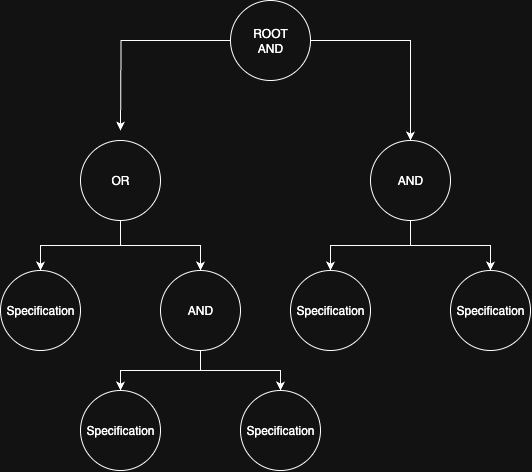

The diagram above was exported from draw.io. Its source (the exported page's mxGraphModel, read from the mxfile embedded in the PNG):
<mxGraphModel dx="1070" dy="774" grid="1" gridSize="10" guides="1" tooltips="1" connect="1" arrows="1" fold="1" page="1" pageScale="1" pageWidth="850" pageHeight="1100" math="0" shadow="0">
  <root>
    <mxCell id="0" />
    <mxCell id="1" parent="0" />
    <mxCell id="UXcCiE9jEro__gwSak_U-11" style="edgeStyle=orthogonalEdgeStyle;rounded=0;orthogonalLoop=1;jettySize=auto;html=1;" edge="1" parent="1" source="UXcCiE9jEro__gwSak_U-1">
      <mxGeometry relative="1" as="geometry">
        <mxPoint x="310" y="390" as="targetPoint" />
      </mxGeometry>
    </mxCell>
    <mxCell id="UXcCiE9jEro__gwSak_U-18" style="edgeStyle=orthogonalEdgeStyle;rounded=0;orthogonalLoop=1;jettySize=auto;html=1;" edge="1" parent="1" source="UXcCiE9jEro__gwSak_U-1" target="UXcCiE9jEro__gwSak_U-13">
      <mxGeometry relative="1" as="geometry" />
    </mxCell>
    <mxCell id="UXcCiE9jEro__gwSak_U-1" value="ROOT&lt;div&gt;AND&lt;/div&gt;" style="ellipse;whiteSpace=wrap;html=1;aspect=fixed;" vertex="1" parent="1">
      <mxGeometry x="420" y="260" width="80" height="80" as="geometry" />
    </mxCell>
    <mxCell id="UXcCiE9jEro__gwSak_U-5" style="edgeStyle=orthogonalEdgeStyle;rounded=0;orthogonalLoop=1;jettySize=auto;html=1;exitX=0.5;exitY=1;exitDx=0;exitDy=0;" edge="1" parent="1" source="UXcCiE9jEro__gwSak_U-2" target="UXcCiE9jEro__gwSak_U-4">
      <mxGeometry relative="1" as="geometry" />
    </mxCell>
    <mxCell id="UXcCiE9jEro__gwSak_U-6" style="edgeStyle=orthogonalEdgeStyle;rounded=0;orthogonalLoop=1;jettySize=auto;html=1;exitX=0.5;exitY=1;exitDx=0;exitDy=0;entryX=0.5;entryY=0;entryDx=0;entryDy=0;" edge="1" parent="1" source="UXcCiE9jEro__gwSak_U-2" target="UXcCiE9jEro__gwSak_U-3">
      <mxGeometry relative="1" as="geometry" />
    </mxCell>
    <mxCell id="UXcCiE9jEro__gwSak_U-2" value="OR" style="ellipse;whiteSpace=wrap;html=1;aspect=fixed;" vertex="1" parent="1">
      <mxGeometry x="270" y="400" width="80" height="80" as="geometry" />
    </mxCell>
    <mxCell id="UXcCiE9jEro__gwSak_U-9" style="edgeStyle=orthogonalEdgeStyle;rounded=0;orthogonalLoop=1;jettySize=auto;html=1;entryX=0.5;entryY=0;entryDx=0;entryDy=0;" edge="1" parent="1" source="UXcCiE9jEro__gwSak_U-3" target="UXcCiE9jEro__gwSak_U-7">
      <mxGeometry relative="1" as="geometry" />
    </mxCell>
    <mxCell id="UXcCiE9jEro__gwSak_U-10" style="edgeStyle=orthogonalEdgeStyle;rounded=0;orthogonalLoop=1;jettySize=auto;html=1;" edge="1" parent="1" source="UXcCiE9jEro__gwSak_U-3" target="UXcCiE9jEro__gwSak_U-8">
      <mxGeometry relative="1" as="geometry" />
    </mxCell>
    <mxCell id="UXcCiE9jEro__gwSak_U-3" value="AND" style="ellipse;whiteSpace=wrap;html=1;aspect=fixed;" vertex="1" parent="1">
      <mxGeometry x="350" y="530" width="80" height="80" as="geometry" />
    </mxCell>
    <mxCell id="UXcCiE9jEro__gwSak_U-4" value="Specification" style="ellipse;whiteSpace=wrap;html=1;aspect=fixed;" vertex="1" parent="1">
      <mxGeometry x="190" y="530" width="80" height="80" as="geometry" />
    </mxCell>
    <mxCell id="UXcCiE9jEro__gwSak_U-7" value="Specification" style="ellipse;whiteSpace=wrap;html=1;aspect=fixed;" vertex="1" parent="1">
      <mxGeometry x="270" y="650" width="80" height="80" as="geometry" />
    </mxCell>
    <mxCell id="UXcCiE9jEro__gwSak_U-8" value="Specification" style="ellipse;whiteSpace=wrap;html=1;aspect=fixed;" vertex="1" parent="1">
      <mxGeometry x="430" y="650" width="80" height="80" as="geometry" />
    </mxCell>
    <mxCell id="UXcCiE9jEro__gwSak_U-16" style="edgeStyle=orthogonalEdgeStyle;rounded=0;orthogonalLoop=1;jettySize=auto;html=1;entryX=0.5;entryY=0;entryDx=0;entryDy=0;" edge="1" parent="1" source="UXcCiE9jEro__gwSak_U-13" target="UXcCiE9jEro__gwSak_U-14">
      <mxGeometry relative="1" as="geometry" />
    </mxCell>
    <mxCell id="UXcCiE9jEro__gwSak_U-17" style="edgeStyle=orthogonalEdgeStyle;rounded=0;orthogonalLoop=1;jettySize=auto;html=1;" edge="1" parent="1" source="UXcCiE9jEro__gwSak_U-13" target="UXcCiE9jEro__gwSak_U-15">
      <mxGeometry relative="1" as="geometry" />
    </mxCell>
    <mxCell id="UXcCiE9jEro__gwSak_U-13" value="AND" style="ellipse;whiteSpace=wrap;html=1;aspect=fixed;" vertex="1" parent="1">
      <mxGeometry x="560" y="400" width="80" height="80" as="geometry" />
    </mxCell>
    <mxCell id="UXcCiE9jEro__gwSak_U-14" value="Specification" style="ellipse;whiteSpace=wrap;html=1;aspect=fixed;" vertex="1" parent="1">
      <mxGeometry x="480" y="530" width="80" height="80" as="geometry" />
    </mxCell>
    <mxCell id="UXcCiE9jEro__gwSak_U-15" value="Specification" style="ellipse;whiteSpace=wrap;html=1;aspect=fixed;" vertex="1" parent="1">
      <mxGeometry x="640" y="530" width="80" height="80" as="geometry" />
    </mxCell>
  </root>
</mxGraphModel>